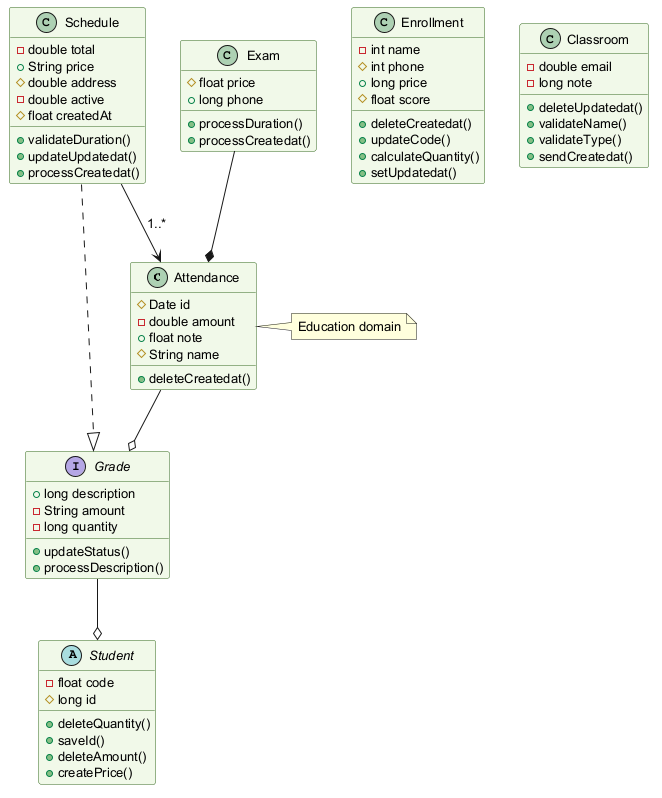

The diagram above was rendered by PlantUML. Its source (embedded in the PNG):
@startuml
skinparam backgroundColor #FFFFFF
skinparam classBackgroundColor #F1F8E9
skinparam classBorderColor #33691E
skinparam defaultFontSize 13
class Attendance {
  #Date id
  -double amount
  +float note
  #String name
  +deleteCreatedat()
}
abstract class Student {
  -float code
  #long id
  +deleteQuantity()
  +saveId()
  +deleteAmount()
  +createPrice()
}
class Exam {
  #float price
  +long phone
  +processDuration()
  +processCreatedat()
}
class Enrollment {
  -int name
  #int phone
  +long price
  #float score
  +deleteCreatedat()
  +updateCode()
  +calculateQuantity()
  +setUpdatedat()
}
interface Grade {
  +long description
  -String amount
  -long quantity
  +updateStatus()
  +processDescription()
}
class Classroom {
  -double email
  -long note
  +deleteUpdatedat()
  +validateName()
  +validateType()
  +sendCreatedat()
}
class Schedule {
  -double total
  +String price
  #double address
  -double active
  #float createdAt
  +validateDuration()
  +updateUpdatedat()
  +processCreatedat()
}
Attendance --o Grade
Schedule ..|> Grade
Exam --* Attendance
Schedule --> Attendance : "1..*"
Grade --o Student
note right of Attendance : Education domain
@enduml